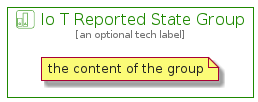

The diagram above was rendered by PlantUML. Its source (embedded in the PNG):
@startuml
' configures the library
!global $INCLUSION_MODE="local"
!global $LIB_BASE_LOCATION="../../.."

' loads the library's bootstrap
!include $LIB_BASE_LOCATION/bootstrap.puml

' loads the package bootstrap
include('aws-20210131/bootstrap')

' loads the Item which embeds the element IoTReportedStateGroup
include('aws-20210131/Resource/LoT/IoTReportedState')

' renders the element
IoTReportedStateGroup('IoTReportedStateGroup', 'Io T Reported State Group', 'an optional tech label') {
    note as note
        the content of the group
    end note
}
@enduml